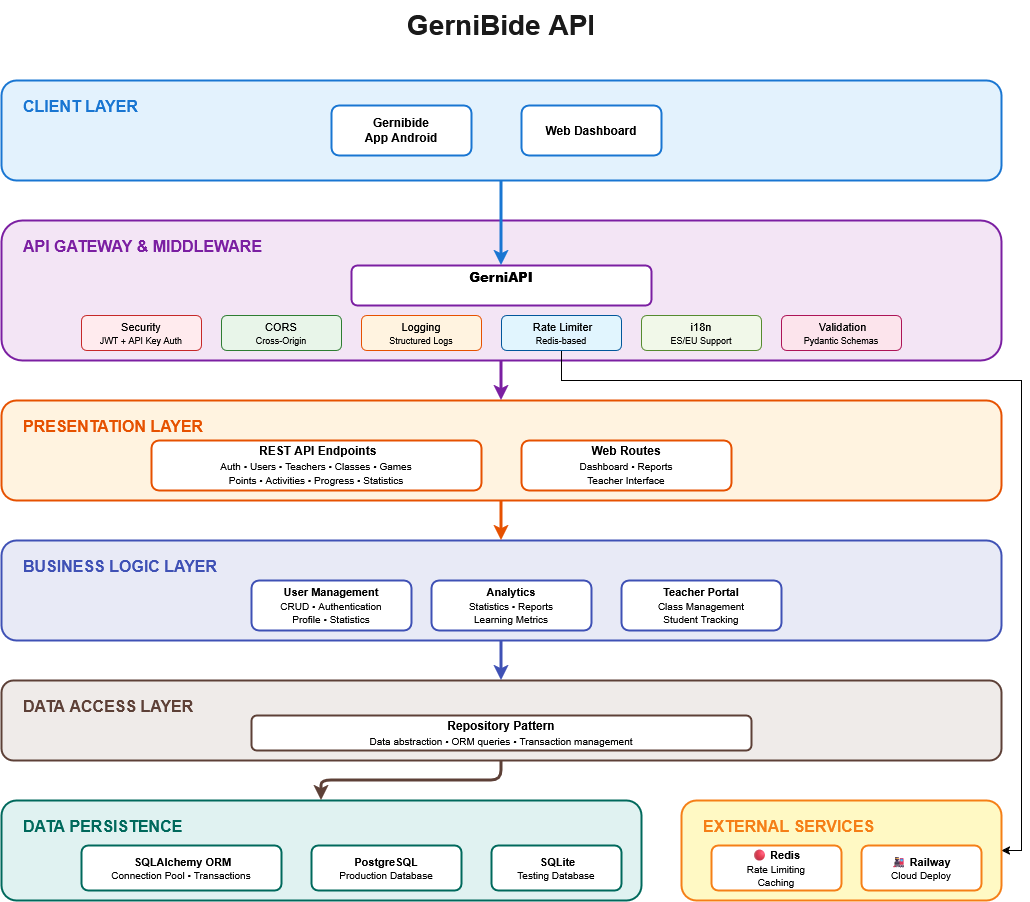

The diagram above was exported from draw.io. Its source (the exported page's mxGraphModel, read from the mxfile embedded in the PNG):
<mxGraphModel dx="1306" dy="733" grid="1" gridSize="10" guides="1" tooltips="1" connect="1" arrows="1" fold="1" page="1" pageScale="1" pageWidth="1600" pageHeight="1400" math="0" shadow="0">
  <root>
    <mxCell id="0" />
    <mxCell id="1" parent="0" />
    <mxCell id="LpihIGjMBFCNu6SnUM16-1" parent="1" style="text;html=1;strokeColor=none;fillColor=none;align=center;verticalAlign=middle;whiteSpace=wrap;rounded=0;fontSize=28;fontStyle=1;fontColor=#1a1a1a;" value="GerniBide API" vertex="1">
      <mxGeometry height="50" width="600" x="300" y="50" as="geometry" />
    </mxCell>
    <mxCell id="LpihIGjMBFCNu6SnUM16-3" parent="1" style="rounded=1;whiteSpace=wrap;html=1;fillColor=#E3F2FD;strokeColor=#1976D2;strokeWidth=2;" value="" vertex="1">
      <mxGeometry height="100" width="1000" x="100" y="130" as="geometry" />
    </mxCell>
    <mxCell id="LpihIGjMBFCNu6SnUM16-4" parent="1" style="text;html=1;strokeColor=none;fillColor=none;align=left;verticalAlign=top;whiteSpace=wrap;rounded=0;fontSize=16;fontStyle=1;fontColor=#1976D2;" value="CLIENT LAYER" vertex="1">
      <mxGeometry height="30" width="200" x="120" y="140" as="geometry" />
    </mxCell>
    <mxCell id="LpihIGjMBFCNu6SnUM16-5" parent="1" style="rounded=1;whiteSpace=wrap;html=1;fillColor=#FFFFFF;strokeColor=#1976D2;strokeWidth=2;fontSize=12;" value="&lt;div&gt;&lt;b&gt;Gernibide&lt;/b&gt;&lt;/div&gt;&lt;div&gt;&lt;b&gt;App Android&lt;/b&gt;&lt;/div&gt;" vertex="1">
      <mxGeometry height="50" width="140" x="430" y="155" as="geometry" />
    </mxCell>
    <mxCell id="LpihIGjMBFCNu6SnUM16-6" parent="1" style="rounded=1;whiteSpace=wrap;html=1;fillColor=#FFFFFF;strokeColor=#1976D2;strokeWidth=2;fontSize=12;" value="&lt;b&gt;Web Dashboard&lt;/b&gt;" vertex="1">
      <mxGeometry height="50" width="140" x="620" y="155" as="geometry" />
    </mxCell>
    <mxCell id="LpihIGjMBFCNu6SnUM16-9" parent="1" style="rounded=1;whiteSpace=wrap;html=1;fillColor=#F3E5F5;strokeColor=#7B1FA2;strokeWidth=2;" value="" vertex="1">
      <mxGeometry height="140" width="1000" x="100" y="270" as="geometry" />
    </mxCell>
    <mxCell id="LpihIGjMBFCNu6SnUM16-10" parent="1" style="text;html=1;strokeColor=none;fillColor=none;align=left;verticalAlign=top;whiteSpace=wrap;rounded=0;fontSize=16;fontStyle=1;fontColor=#7B1FA2;" value="API GATEWAY &amp; MIDDLEWARE" vertex="1">
      <mxGeometry height="30" width="300" x="120" y="280" as="geometry" />
    </mxCell>
    <mxCell id="LpihIGjMBFCNu6SnUM16-11" parent="1" style="rounded=1;whiteSpace=wrap;html=1;fillColor=#FFFFFF;strokeColor=#7B1FA2;strokeWidth=2;fontSize=13;fontStyle=1;" value="&lt;b&gt;GerniAPI&lt;/b&gt;&lt;div&gt;&lt;br/&gt;&lt;/div&gt;" vertex="1">
      <mxGeometry height="40" width="300" x="450" y="315" as="geometry" />
    </mxCell>
    <mxCell id="LpihIGjMBFCNu6SnUM16-12" parent="1" style="rounded=1;whiteSpace=wrap;html=1;fillColor=#FFEBEE;strokeColor=#C62828;fontSize=11;" value="Security&lt;br&gt;&lt;font style=&quot;font-size: 9px&quot;&gt;JWT + API Key Auth&lt;/font&gt;" vertex="1">
      <mxGeometry height="35" width="120" x="180" y="365" as="geometry" />
    </mxCell>
    <mxCell id="LpihIGjMBFCNu6SnUM16-13" parent="1" style="rounded=1;whiteSpace=wrap;html=1;fillColor=#E8F5E9;strokeColor=#2E7D32;fontSize=11;" value="CORS&lt;br&gt;&lt;font style=&quot;font-size: 9px&quot;&gt;Cross-Origin&lt;/font&gt;" vertex="1">
      <mxGeometry height="35" width="120" x="320" y="365" as="geometry" />
    </mxCell>
    <mxCell id="LpihIGjMBFCNu6SnUM16-14" parent="1" style="rounded=1;whiteSpace=wrap;html=1;fillColor=#FFF3E0;strokeColor=#E65100;fontSize=11;" value="Logging&lt;br&gt;&lt;font style=&quot;font-size: 9px&quot;&gt;Structured Logs&lt;/font&gt;" vertex="1">
      <mxGeometry height="35" width="120" x="460" y="365" as="geometry" />
    </mxCell>
    <mxCell id="LpihIGjMBFCNu6SnUM16-72" edge="1" parent="1" source="LpihIGjMBFCNu6SnUM16-15" style="edgeStyle=orthogonalEdgeStyle;rounded=0;orthogonalLoop=1;jettySize=auto;html=1;entryX=1;entryY=0.5;entryDx=0;entryDy=0;" target="LpihIGjMBFCNu6SnUM16-36">
      <mxGeometry relative="1" as="geometry">
        <Array as="points">
          <mxPoint x="660" y="430" />
          <mxPoint x="1120" y="430" />
          <mxPoint x="1120" y="900" />
        </Array>
      </mxGeometry>
    </mxCell>
    <mxCell id="LpihIGjMBFCNu6SnUM16-15" parent="1" style="rounded=1;whiteSpace=wrap;html=1;fillColor=#E1F5FE;strokeColor=#01579B;fontSize=11;" value="&amp;nbsp;Rate Limiter&lt;br&gt;&lt;font style=&quot;font-size: 9px&quot;&gt;Redis-based&lt;/font&gt;" vertex="1">
      <mxGeometry height="35" width="120" x="600" y="365" as="geometry" />
    </mxCell>
    <mxCell id="LpihIGjMBFCNu6SnUM16-16" parent="1" style="rounded=1;whiteSpace=wrap;html=1;fillColor=#F1F8E9;strokeColor=#558B2F;fontSize=11;" value="i18n&lt;br&gt;&lt;font style=&quot;font-size: 9px&quot;&gt;ES/EU Support&lt;/font&gt;" vertex="1">
      <mxGeometry height="35" width="120" x="740" y="365" as="geometry" />
    </mxCell>
    <mxCell id="LpihIGjMBFCNu6SnUM16-17" parent="1" style="rounded=1;whiteSpace=wrap;html=1;fillColor=#FCE4EC;strokeColor=#AD1457;fontSize=11;" value="&amp;nbsp;Validation&lt;br&gt;&lt;font style=&quot;font-size: 9px&quot;&gt;Pydantic Schemas&lt;/font&gt;" vertex="1">
      <mxGeometry height="35" width="120" x="880" y="365" as="geometry" />
    </mxCell>
    <mxCell id="LpihIGjMBFCNu6SnUM16-18" parent="1" style="rounded=1;whiteSpace=wrap;html=1;fillColor=#FFF3E0;strokeColor=#E65100;strokeWidth=2;" value="" vertex="1">
      <mxGeometry height="100" width="1000" x="100" y="450" as="geometry" />
    </mxCell>
    <mxCell id="LpihIGjMBFCNu6SnUM16-19" parent="1" style="text;html=1;strokeColor=none;fillColor=none;align=left;verticalAlign=top;whiteSpace=wrap;rounded=0;fontSize=16;fontStyle=1;fontColor=#E65100;" value="PRESENTATION LAYER" vertex="1">
      <mxGeometry height="30" width="250" x="120" y="460" as="geometry" />
    </mxCell>
    <mxCell id="LpihIGjMBFCNu6SnUM16-20" parent="1" style="rounded=1;whiteSpace=wrap;html=1;fillColor=#FFFFFF;strokeColor=#E65100;strokeWidth=2;fontSize=12;align=center;" value="&amp;nbsp;&lt;b&gt;REST API Endpoints&lt;/b&gt;&lt;br&gt;&lt;font style=&quot;font-size: 10px&quot;&gt;Auth • Users • Teachers • Classes • Games&lt;br&gt;Points • Activities • Progress • Statistics&lt;/font&gt;" vertex="1">
      <mxGeometry height="50" width="330" x="250" y="490" as="geometry" />
    </mxCell>
    <mxCell id="LpihIGjMBFCNu6SnUM16-21" parent="1" style="rounded=1;whiteSpace=wrap;html=1;fillColor=#FFFFFF;strokeColor=#E65100;strokeWidth=2;fontSize=12;align=center;" value="&lt;b&gt;Web Routes&lt;/b&gt;&lt;br&gt;&lt;font style=&quot;font-size: 10px&quot;&gt;Dashboard • Reports&lt;br&gt;Teacher Interface&lt;/font&gt;" vertex="1">
      <mxGeometry height="50" width="210" x="620" y="490" as="geometry" />
    </mxCell>
    <mxCell id="LpihIGjMBFCNu6SnUM16-22" parent="1" style="rounded=1;whiteSpace=wrap;html=1;fillColor=#E8EAF6;strokeColor=#3F51B5;strokeWidth=2;" value="" vertex="1">
      <mxGeometry height="100" width="1000" x="100" y="590" as="geometry" />
    </mxCell>
    <mxCell id="LpihIGjMBFCNu6SnUM16-23" parent="1" style="text;html=1;strokeColor=none;fillColor=none;align=left;verticalAlign=top;whiteSpace=wrap;rounded=0;fontSize=16;fontStyle=1;fontColor=#3F51B5;" value="BUSINESS LOGIC LAYER" vertex="1">
      <mxGeometry height="30" width="280" x="120" y="600" as="geometry" />
    </mxCell>
    <mxCell id="LpihIGjMBFCNu6SnUM16-24" parent="1" style="rounded=1;whiteSpace=wrap;html=1;fillColor=#FFFFFF;strokeColor=#3F51B5;strokeWidth=2;fontSize=11;" value="&lt;b&gt;User Management&lt;/b&gt;&lt;br&gt;&lt;font style=&quot;font-size: 10px&quot;&gt;CRUD • Authentication&lt;br&gt;Profile • Statistics&lt;/font&gt;" vertex="1">
      <mxGeometry height="50" width="160" x="350" y="630" as="geometry" />
    </mxCell>
    <mxCell id="LpihIGjMBFCNu6SnUM16-26" parent="1" style="rounded=1;whiteSpace=wrap;html=1;fillColor=#FFFFFF;strokeColor=#3F51B5;strokeWidth=2;fontSize=11;" value="&lt;b&gt;Analytics&lt;/b&gt;&lt;br&gt;&lt;font style=&quot;font-size: 10px&quot;&gt;Statistics • Reports&lt;br&gt;Learning Metrics&lt;/font&gt;" vertex="1">
      <mxGeometry height="50" width="160" x="530" y="630" as="geometry" />
    </mxCell>
    <mxCell id="LpihIGjMBFCNu6SnUM16-27" parent="1" style="rounded=1;whiteSpace=wrap;html=1;fillColor=#FFFFFF;strokeColor=#3F51B5;strokeWidth=2;fontSize=11;" value="&lt;b&gt;Teacher Portal&lt;/b&gt;&lt;br&gt;&lt;font style=&quot;font-size: 10px&quot;&gt;Class Management&lt;br&gt;Student Tracking&lt;/font&gt;" vertex="1">
      <mxGeometry height="50" width="160" x="720" y="630" as="geometry" />
    </mxCell>
    <mxCell id="LpihIGjMBFCNu6SnUM16-28" parent="1" style="rounded=1;whiteSpace=wrap;html=1;fillColor=#EFEBE9;strokeColor=#5D4037;strokeWidth=2;" value="" vertex="1">
      <mxGeometry height="80" width="1000" x="100" y="730" as="geometry" />
    </mxCell>
    <mxCell id="LpihIGjMBFCNu6SnUM16-29" parent="1" style="text;html=1;strokeColor=none;fillColor=none;align=left;verticalAlign=top;whiteSpace=wrap;rounded=0;fontSize=16;fontStyle=1;fontColor=#5D4037;" value="DATA ACCESS LAYER" vertex="1">
      <mxGeometry height="30" width="250" x="120" y="740" as="geometry" />
    </mxCell>
    <mxCell id="LpihIGjMBFCNu6SnUM16-30" parent="1" style="rounded=1;whiteSpace=wrap;html=1;fillColor=#FFFFFF;strokeColor=#5D4037;strokeWidth=2;fontSize=12;align=center;" value="&lt;b&gt;Repository Pattern&lt;/b&gt;&lt;br&gt;&lt;font style=&quot;font-size: 10px&quot;&gt;Data abstraction • ORM queries • Transaction management&lt;/font&gt;" vertex="1">
      <mxGeometry height="35" width="500" x="350" y="765" as="geometry" />
    </mxCell>
    <mxCell id="LpihIGjMBFCNu6SnUM16-31" parent="1" style="rounded=1;whiteSpace=wrap;html=1;fillColor=#E0F2F1;strokeColor=#00695C;strokeWidth=2;" value="" vertex="1">
      <mxGeometry height="100" width="640" x="100" y="850" as="geometry" />
    </mxCell>
    <mxCell id="LpihIGjMBFCNu6SnUM16-32" parent="1" style="text;html=1;strokeColor=none;fillColor=none;align=left;verticalAlign=top;whiteSpace=wrap;rounded=0;fontSize=16;fontStyle=1;fontColor=#00695C;" value="DATA PERSISTENCE" vertex="1">
      <mxGeometry height="30" width="220" x="120" y="860" as="geometry" />
    </mxCell>
    <mxCell id="LpihIGjMBFCNu6SnUM16-33" parent="1" style="rounded=1;whiteSpace=wrap;html=1;fillColor=#FFFFFF;strokeColor=#00695C;strokeWidth=2;fontSize=11;" value="&amp;nbsp;&lt;b&gt;SQLAlchemy ORM&lt;/b&gt;&lt;br&gt;&lt;font style=&quot;font-size: 10px&quot;&gt;Connection Pool • Transactions&lt;/font&gt;" vertex="1">
      <mxGeometry height="45" width="200" x="180" y="895" as="geometry" />
    </mxCell>
    <mxCell id="LpihIGjMBFCNu6SnUM16-34" parent="1" style="rounded=1;whiteSpace=wrap;html=1;fillColor=#FFFFFF;strokeColor=#00695C;strokeWidth=2;fontSize=11;" value="&lt;b&gt;PostgreSQL&lt;/b&gt;&lt;br&gt;&lt;font style=&quot;font-size: 10px&quot;&gt;Production Database&lt;/font&gt;" vertex="1">
      <mxGeometry height="45" width="150" x="410" y="895" as="geometry" />
    </mxCell>
    <mxCell id="LpihIGjMBFCNu6SnUM16-35" parent="1" style="rounded=1;whiteSpace=wrap;html=1;fillColor=#FFFFFF;strokeColor=#00695C;strokeWidth=2;fontSize=11;" value="&amp;nbsp;&lt;b&gt;SQLite&lt;/b&gt;&lt;br&gt;&lt;font style=&quot;font-size: 10px&quot;&gt;Testing Database&lt;/font&gt;" vertex="1">
      <mxGeometry height="45" width="130" x="590" y="895" as="geometry" />
    </mxCell>
    <mxCell id="LpihIGjMBFCNu6SnUM16-36" parent="1" style="rounded=1;whiteSpace=wrap;html=1;fillColor=#FFF9C4;strokeColor=#F57F17;strokeWidth=2;" value="" vertex="1">
      <mxGeometry height="100" width="320" x="780" y="850" as="geometry" />
    </mxCell>
    <mxCell id="LpihIGjMBFCNu6SnUM16-37" parent="1" style="text;html=1;strokeColor=none;fillColor=none;align=left;verticalAlign=top;whiteSpace=wrap;rounded=0;fontSize=16;fontStyle=1;fontColor=#F57F17;" value="EXTERNAL SERVICES" vertex="1">
      <mxGeometry height="30" width="250" x="800" y="860" as="geometry" />
    </mxCell>
    <mxCell id="LpihIGjMBFCNu6SnUM16-38" parent="1" style="rounded=1;whiteSpace=wrap;html=1;fillColor=#FFFFFF;strokeColor=#F57F17;strokeWidth=2;fontSize=11;" value="🔴 &lt;b&gt;Redis&lt;/b&gt;&lt;br&gt;&lt;font style=&quot;font-size: 10px&quot;&gt;Rate Limiting&lt;br&gt;Caching&lt;/font&gt;" vertex="1">
      <mxGeometry height="45" width="130" x="810" y="895" as="geometry" />
    </mxCell>
    <mxCell id="LpihIGjMBFCNu6SnUM16-39" parent="1" style="rounded=1;whiteSpace=wrap;html=1;fillColor=#FFFFFF;strokeColor=#F57F17;strokeWidth=2;fontSize=11;" value="🚂 &lt;b&gt;Railway&lt;/b&gt;&lt;br&gt;&lt;font style=&quot;font-size: 10px&quot;&gt;Cloud Deploy&lt;/font&gt;" vertex="1">
      <mxGeometry height="45" width="120" x="960" y="895" as="geometry" />
    </mxCell>
    <mxCell id="LpihIGjMBFCNu6SnUM16-40" edge="1" parent="1" source="LpihIGjMBFCNu6SnUM16-3" style="edgeStyle=orthogonalEdgeStyle;rounded=1;orthogonalLoop=1;jettySize=auto;html=1;strokeWidth=3;strokeColor=#1976D2;entryX=0.5;entryY=0;entryDx=0;entryDy=0;exitX=0.5;exitY=1;exitDx=0;exitDy=0;" target="LpihIGjMBFCNu6SnUM16-11" value="">
      <mxGeometry relative="1" as="geometry">
        <mxPoint x="600" y="230" as="sourcePoint" />
        <mxPoint x="600" y="315" as="targetPoint" />
      </mxGeometry>
    </mxCell>
    <mxCell id="LpihIGjMBFCNu6SnUM16-41" edge="1" parent="1" source="LpihIGjMBFCNu6SnUM16-9" style="edgeStyle=orthogonalEdgeStyle;rounded=1;orthogonalLoop=1;jettySize=auto;html=1;strokeWidth=3;strokeColor=#7B1FA2;entryX=0.5;entryY=0;entryDx=0;entryDy=0;exitX=0.5;exitY=1;exitDx=0;exitDy=0;" target="LpihIGjMBFCNu6SnUM16-18" value="">
      <mxGeometry relative="1" as="geometry">
        <mxPoint x="600" y="410" as="sourcePoint" />
        <mxPoint x="600" y="450" as="targetPoint" />
      </mxGeometry>
    </mxCell>
    <mxCell id="LpihIGjMBFCNu6SnUM16-42" edge="1" parent="1" source="LpihIGjMBFCNu6SnUM16-18" style="edgeStyle=orthogonalEdgeStyle;rounded=1;orthogonalLoop=1;jettySize=auto;html=1;strokeWidth=3;strokeColor=#E65100;entryX=0.5;entryY=0;entryDx=0;entryDy=0;exitX=0.5;exitY=1;exitDx=0;exitDy=0;" target="LpihIGjMBFCNu6SnUM16-22" value="">
      <mxGeometry relative="1" as="geometry">
        <mxPoint x="600" y="550" as="sourcePoint" />
        <mxPoint x="600" y="590" as="targetPoint" />
      </mxGeometry>
    </mxCell>
    <mxCell id="LpihIGjMBFCNu6SnUM16-43" edge="1" parent="1" source="LpihIGjMBFCNu6SnUM16-22" style="edgeStyle=orthogonalEdgeStyle;rounded=1;orthogonalLoop=1;jettySize=auto;html=1;strokeWidth=3;strokeColor=#3F51B5;entryX=0.5;entryY=0;entryDx=0;entryDy=0;exitX=0.5;exitY=1;exitDx=0;exitDy=0;" target="LpihIGjMBFCNu6SnUM16-28" value="">
      <mxGeometry relative="1" as="geometry">
        <mxPoint x="600" y="690" as="sourcePoint" />
        <mxPoint x="600" y="730" as="targetPoint" />
      </mxGeometry>
    </mxCell>
    <mxCell id="LpihIGjMBFCNu6SnUM16-44" edge="1" parent="1" source="LpihIGjMBFCNu6SnUM16-28" style="edgeStyle=orthogonalEdgeStyle;rounded=1;orthogonalLoop=1;jettySize=auto;html=1;strokeWidth=3;strokeColor=#5D4037;entryX=0.5;entryY=0;entryDx=0;entryDy=0;exitX=0.5;exitY=1;exitDx=0;exitDy=0;" target="LpihIGjMBFCNu6SnUM16-31" value="">
      <mxGeometry relative="1" as="geometry">
        <mxPoint x="600" y="810" as="sourcePoint" />
        <mxPoint x="420" y="850" as="targetPoint" />
      </mxGeometry>
    </mxCell>
  </root>
</mxGraphModel>